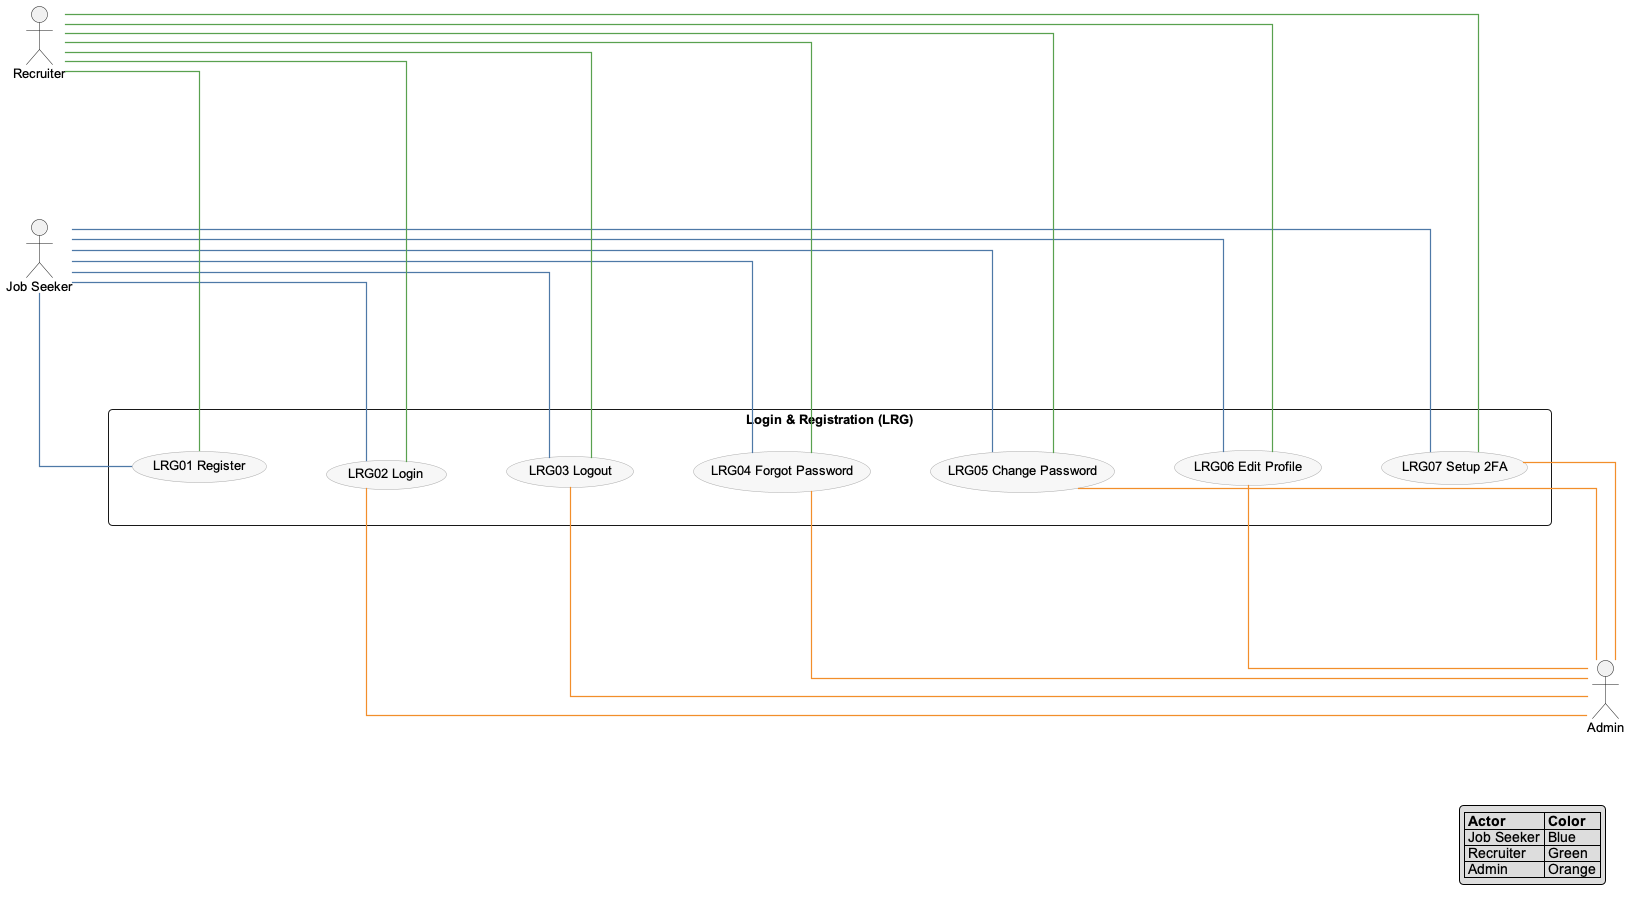

The diagram above was rendered by PlantUML. Its source (embedded in the PNG):
@startuml
' --- Style ---
skinparam shadowing false
skinparam defaultFontName Arial
skinparam defaultFontSize 13
skinparam ArrowThickness 1.2
skinparam RoundCorner 8
skinparam linetype ortho
left to right direction
skinparam usecase {
  BackgroundColor #f7f7f7
  BorderColor #aaaaaa
}

' make a pad stereotype we can hide
skinparam rectangle<<pad>> {
  BackgroundColor transparent
  BorderColor transparent
}
hide <<pad>> stereotype

' --- Per-actor connector colors ---
!define COLOR_JOBSEEKER #4e79a7
!define COLOR_RECRUITER #59a14f
!define COLOR_ADMIN     #f28e2b
!define LJS(a,b) a -[COLOR_JOBSEEKER]- b
!define LRC(a,b) a -[COLOR_RECRUITER]- b
!define LAD(a,b) a -[COLOR_ADMIN]- b

' Primary actors (LEFT)
actor "Job Seeker" as JS
actor "Recruiter"  as RC

' System boundary + UCs
rectangle "Login & Registration (LRG)" as LRG {
  usecase "LRG01 Register"        as LRG01
  usecase "LRG02 Login"           as LRG02
  usecase "LRG03 Logout"          as LRG03
  usecase "LRG04 Forgot Password" as LRG04
  usecase "LRG05 Change Password" as LRG05
  usecase "LRG06 Edit Profile"    as LRG06
  usecase "LRG07 Setup 2FA"       as LRG07
}

' Secondary actor (RIGHT)
actor "Admin" as AD

' Invisible right-side pad keeps Admin flush-right (single-space label!)
rectangle " " <<pad>> as PADR
AD -[hidden]right-> PADR

' Keep UCs in one row
LRG01 -[hidden]-> LRG02
LRG02 -[hidden]-> LRG03
LRG03 -[hidden]-> LRG04
LRG04 -[hidden]-> LRG05
LRG05 -[hidden]-> LRG06
LRG06 -[hidden]-> LRG07

' FORCE Admin to the RIGHT of the row
LRG   -[hidden]right-> AD
LRG02 -[hidden]right-> AD
LRG04 -[hidden]right-> AD
LRG07 -[hidden]right-> AD

' Colored associations (NO text on lines)
' Job Seeker
LJS(JS, LRG01)
LJS(JS, LRG02)
LJS(JS, LRG03)
LJS(JS, LRG04)
LJS(JS, LRG05)
LJS(JS, LRG06)
LJS(JS, LRG07)

' Recruiter
LRC(RC, LRG01)
LRC(RC, LRG02)
LRC(RC, LRG03)
LRC(RC, LRG04)
LRC(RC, LRG05)
LRC(RC, LRG06)
LRC(RC, LRG07)

' Admin — draw from UC -> Admin to bias right placement
LAD(LRG02, AD)
LAD(LRG03, AD)
LAD(LRG04, AD)
LAD(LRG05, AD)
LAD(LRG06, AD)
LAD(LRG07, AD)

legend right
|= Actor |= Color |
| Job Seeker | Blue |
| Recruiter  | Green |
| Admin      | Orange |
endlegend
@enduml